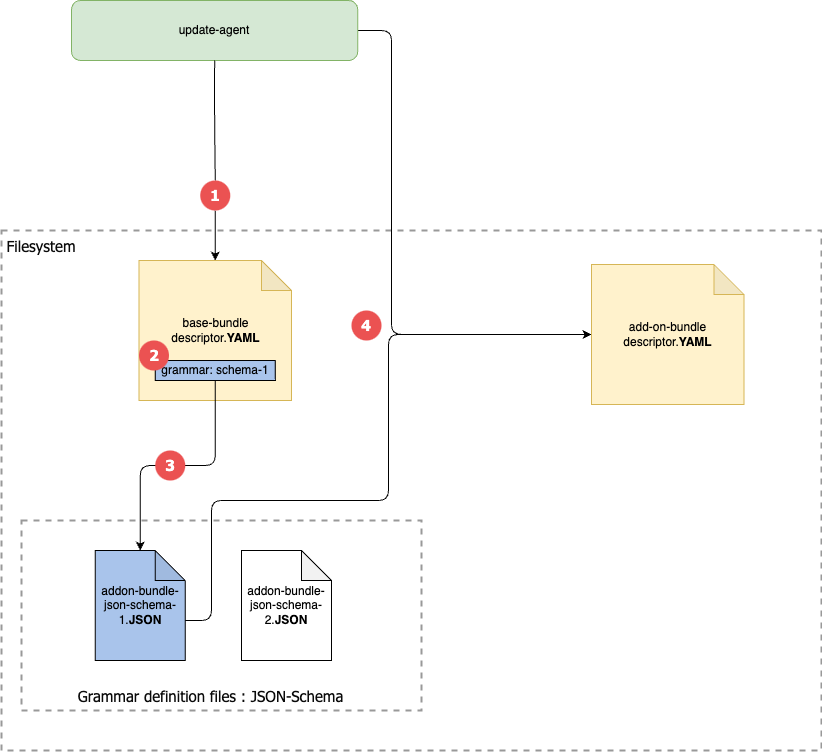

The diagram above was exported from draw.io. Its source (the exported page's mxGraphModel, read from the mxfile embedded in the PNG):
<mxGraphModel dx="1242" dy="878" grid="1" gridSize="10" guides="1" tooltips="1" connect="1" arrows="1" fold="1" page="1" pageScale="1" pageWidth="1169" pageHeight="827" math="0" shadow="0">
  <root>
    <mxCell id="0" />
    <mxCell id="1" parent="0" />
    <mxCell id="qqG5UJd97yfnZrjqLots-24" value="" style="rounded=0;whiteSpace=wrap;html=1;shadow=0;glass=0;sketch=0;fontFamily=Tahoma;fontSize=15;fontColor=#FFFFFF;fillColor=none;strokeColor=#999999;dashed=1;strokeWidth=2;" vertex="1" parent="1">
      <mxGeometry x="10" y="240" width="820" height="520" as="geometry" />
    </mxCell>
    <mxCell id="qqG5UJd97yfnZrjqLots-33" value="" style="rounded=0;whiteSpace=wrap;html=1;shadow=0;glass=0;sketch=0;fontFamily=Tahoma;fontSize=15;fontColor=#FFFFFF;fillColor=none;strokeColor=#999999;dashed=1;strokeWidth=2;" vertex="1" parent="1">
      <mxGeometry x="30" y="530" width="400" height="190" as="geometry" />
    </mxCell>
    <mxCell id="qqG5UJd97yfnZrjqLots-12" style="edgeStyle=orthogonalEdgeStyle;rounded=1;orthogonalLoop=1;jettySize=auto;html=1;exitX=0.5;exitY=1;exitDx=0;exitDy=0;startArrow=none;" edge="1" parent="1" source="qqG5UJd97yfnZrjqLots-14" target="qqG5UJd97yfnZrjqLots-2">
      <mxGeometry relative="1" as="geometry" />
    </mxCell>
    <mxCell id="qqG5UJd97yfnZrjqLots-28" style="edgeStyle=orthogonalEdgeStyle;rounded=1;orthogonalLoop=1;jettySize=auto;html=1;exitX=1;exitY=0.5;exitDx=0;exitDy=0;entryX=0;entryY=0.5;entryDx=0;entryDy=0;entryPerimeter=0;fontFamily=Tahoma;fontSize=15;fontColor=#0A0A0A;" edge="1" parent="1" source="qqG5UJd97yfnZrjqLots-1" target="qqG5UJd97yfnZrjqLots-9">
      <mxGeometry relative="1" as="geometry">
        <Array as="points">
          <mxPoint x="400" y="40" />
          <mxPoint x="400" y="344" />
        </Array>
      </mxGeometry>
    </mxCell>
    <mxCell id="qqG5UJd97yfnZrjqLots-1" value="update-agent" style="rounded=1;whiteSpace=wrap;html=1;fillColor=#d5e8d4;strokeColor=#82b366;" vertex="1" parent="1">
      <mxGeometry x="80" y="10" width="286.25" height="60" as="geometry" />
    </mxCell>
    <mxCell id="qqG5UJd97yfnZrjqLots-2" value="base-bundle&lt;br&gt;descriptor.&lt;b&gt;YAML&lt;/b&gt;" style="shape=note;whiteSpace=wrap;html=1;backgroundOutline=1;darkOpacity=0.05;fillColor=#fff2cc;strokeColor=#d6b656;" vertex="1" parent="1">
      <mxGeometry x="147.5" y="270" width="152.5" height="140" as="geometry" />
    </mxCell>
    <mxCell id="qqG5UJd97yfnZrjqLots-32" style="edgeStyle=orthogonalEdgeStyle;rounded=1;orthogonalLoop=1;jettySize=auto;html=1;exitX=0;exitY=0;exitDx=90;exitDy=70;exitPerimeter=0;entryX=0;entryY=0.5;entryDx=0;entryDy=0;entryPerimeter=0;fontFamily=Tahoma;fontSize=15;fontColor=#0A0A0A;" edge="1" parent="1" source="qqG5UJd97yfnZrjqLots-4" target="qqG5UJd97yfnZrjqLots-9">
      <mxGeometry relative="1" as="geometry">
        <Array as="points">
          <mxPoint x="220" y="630" />
          <mxPoint x="220" y="510" />
          <mxPoint x="397" y="510" />
          <mxPoint x="397" y="344" />
        </Array>
      </mxGeometry>
    </mxCell>
    <mxCell id="qqG5UJd97yfnZrjqLots-4" value="addon-bundle-json-schema-1.&lt;b&gt;JSON&lt;/b&gt;" style="shape=note;whiteSpace=wrap;html=1;backgroundOutline=1;darkOpacity=0.05;fillColor=#A9C4EB;shadow=0;" vertex="1" parent="1">
      <mxGeometry x="103.75" y="560" width="90" height="110" as="geometry" />
    </mxCell>
    <mxCell id="qqG5UJd97yfnZrjqLots-6" value="addon-bundle-json-schema-2.&lt;b&gt;JSON&lt;/b&gt;" style="shape=note;whiteSpace=wrap;html=1;backgroundOutline=1;darkOpacity=0.05;" vertex="1" parent="1">
      <mxGeometry x="250" y="560" width="90" height="110" as="geometry" />
    </mxCell>
    <mxCell id="qqG5UJd97yfnZrjqLots-11" style="edgeStyle=orthogonalEdgeStyle;rounded=1;orthogonalLoop=1;jettySize=auto;html=1;exitX=0.5;exitY=1;exitDx=0;exitDy=0;entryX=0.5;entryY=0;entryDx=0;entryDy=0;entryPerimeter=0;" edge="1" parent="1" source="qqG5UJd97yfnZrjqLots-7" target="qqG5UJd97yfnZrjqLots-4">
      <mxGeometry relative="1" as="geometry" />
    </mxCell>
    <mxCell id="qqG5UJd97yfnZrjqLots-7" value="grammar: schema-1" style="rounded=0;whiteSpace=wrap;html=1;fillColor=#A9C4EB;" vertex="1" parent="1">
      <mxGeometry x="163.75" y="370" width="120" height="20" as="geometry" />
    </mxCell>
    <mxCell id="qqG5UJd97yfnZrjqLots-9" value="add-on-bundle&lt;br&gt;descriptor.&lt;b&gt;YAML&lt;/b&gt;" style="shape=note;whiteSpace=wrap;html=1;backgroundOutline=1;darkOpacity=0.05;fillColor=#fff2cc;strokeColor=#d6b656;" vertex="1" parent="1">
      <mxGeometry x="600" y="274" width="152.5" height="140" as="geometry" />
    </mxCell>
    <mxCell id="qqG5UJd97yfnZrjqLots-16" value="&lt;font face=&quot;Tahoma&quot; size=&quot;1&quot; color=&quot;#ffffff&quot; style=&quot;&quot;&gt;&lt;b style=&quot;font-size: 15px;&quot;&gt;2&lt;/b&gt;&lt;/font&gt;" style="ellipse;whiteSpace=wrap;html=1;aspect=fixed;shadow=0;glass=0;fillColor=#EB5252;strokeColor=none;" vertex="1" parent="1">
      <mxGeometry x="147.5" y="350" width="30" height="30" as="geometry" />
    </mxCell>
    <mxCell id="qqG5UJd97yfnZrjqLots-17" value="&lt;font face=&quot;Tahoma&quot; size=&quot;1&quot; color=&quot;#ffffff&quot; style=&quot;&quot;&gt;&lt;b style=&quot;font-size: 15px;&quot;&gt;3&lt;/b&gt;&lt;/font&gt;" style="ellipse;whiteSpace=wrap;html=1;aspect=fixed;shadow=0;glass=0;fillColor=#EB5252;strokeColor=none;" vertex="1" parent="1">
      <mxGeometry x="163.75" y="460" width="30" height="30" as="geometry" />
    </mxCell>
    <mxCell id="qqG5UJd97yfnZrjqLots-18" value="" style="edgeStyle=orthogonalEdgeStyle;rounded=1;orthogonalLoop=1;jettySize=auto;html=1;exitX=0.5;exitY=1;exitDx=0;exitDy=0;endArrow=none;" edge="1" parent="1" source="qqG5UJd97yfnZrjqLots-1" target="qqG5UJd97yfnZrjqLots-14">
      <mxGeometry relative="1" as="geometry">
        <mxPoint x="223.75" y="140" as="sourcePoint" />
        <mxPoint x="223.79999999999995" y="270" as="targetPoint" />
      </mxGeometry>
    </mxCell>
    <mxCell id="qqG5UJd97yfnZrjqLots-14" value="&lt;font face=&quot;Tahoma&quot; size=&quot;1&quot; color=&quot;#ffffff&quot; style=&quot;&quot;&gt;&lt;b style=&quot;font-size: 15px;&quot;&gt;1&lt;/b&gt;&lt;/font&gt;" style="ellipse;whiteSpace=wrap;html=1;aspect=fixed;shadow=0;glass=0;fillColor=#EB5252;strokeColor=none;" vertex="1" parent="1">
      <mxGeometry x="208.75" y="190" width="30" height="30" as="geometry" />
    </mxCell>
    <mxCell id="qqG5UJd97yfnZrjqLots-25" value="&lt;font color=&quot;#0a0a0a&quot;&gt;Filesystem&lt;/font&gt;" style="text;html=1;strokeColor=none;fillColor=none;align=center;verticalAlign=middle;whiteSpace=wrap;rounded=0;fontSize=15;fontFamily=Tahoma;fontColor=#FFFFFF;" vertex="1" parent="1">
      <mxGeometry x="20" y="240" width="60" height="30" as="geometry" />
    </mxCell>
    <mxCell id="qqG5UJd97yfnZrjqLots-26" value="&lt;font color=&quot;#0a0a0a&quot;&gt;Grammar definition files : JSON-Schema&lt;/font&gt;" style="text;html=1;strokeColor=none;fillColor=none;align=center;verticalAlign=middle;whiteSpace=wrap;rounded=0;fontSize=15;fontFamily=Tahoma;fontColor=#FFFFFF;" vertex="1" parent="1">
      <mxGeometry x="48.75" y="690" width="341.25" height="30" as="geometry" />
    </mxCell>
    <mxCell id="qqG5UJd97yfnZrjqLots-31" value="&lt;font face=&quot;Tahoma&quot; size=&quot;1&quot; color=&quot;#ffffff&quot; style=&quot;&quot;&gt;&lt;b style=&quot;font-size: 15px;&quot;&gt;4&lt;/b&gt;&lt;/font&gt;" style="ellipse;whiteSpace=wrap;html=1;aspect=fixed;shadow=0;glass=0;fillColor=#EB5252;strokeColor=none;" vertex="1" parent="1">
      <mxGeometry x="360" y="320" width="30" height="30" as="geometry" />
    </mxCell>
  </root>
</mxGraphModel>